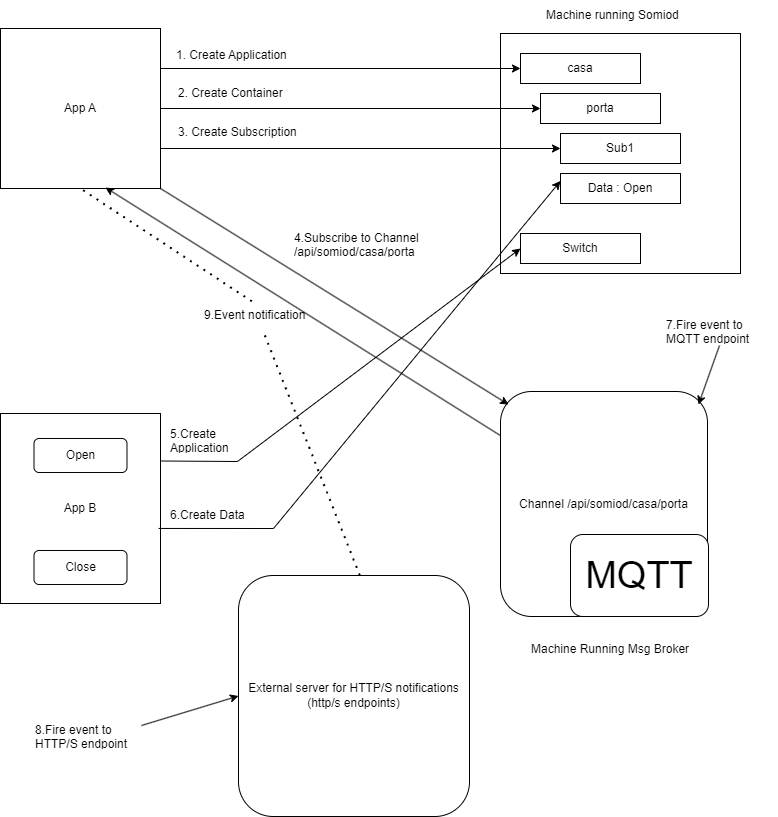

The diagram above was exported from draw.io. Its source (the exported page's mxGraphModel, read from the mxfile embedded in the PNG):
<mxGraphModel dx="1195" dy="615" grid="0" gridSize="10" guides="1" tooltips="1" connect="1" arrows="1" fold="1" page="1" pageScale="1" pageWidth="827" pageHeight="1169" math="0" shadow="0">
  <root>
    <mxCell id="0" />
    <mxCell id="1" parent="0" />
    <mxCell id="_k2jEKNBlOzda36DNHh1-1" value="App A" style="rounded=0;whiteSpace=wrap;html=1;" vertex="1" parent="1">
      <mxGeometry x="40" y="55" width="160" height="160" as="geometry" />
    </mxCell>
    <mxCell id="_k2jEKNBlOzda36DNHh1-2" value="&lt;div&gt;&lt;br&gt;&lt;/div&gt;" style="whiteSpace=wrap;html=1;aspect=fixed;align=center;" vertex="1" parent="1">
      <mxGeometry x="540" y="60" width="240" height="240" as="geometry" />
    </mxCell>
    <mxCell id="_k2jEKNBlOzda36DNHh1-3" value="casa" style="rounded=0;whiteSpace=wrap;html=1;" vertex="1" parent="1">
      <mxGeometry x="560" y="80" width="120" height="30" as="geometry" />
    </mxCell>
    <mxCell id="_k2jEKNBlOzda36DNHh1-4" value="porta" style="rounded=0;whiteSpace=wrap;html=1;" vertex="1" parent="1">
      <mxGeometry x="580" y="120" width="120" height="30" as="geometry" />
    </mxCell>
    <mxCell id="_k2jEKNBlOzda36DNHh1-5" value="Sub1" style="rounded=0;whiteSpace=wrap;html=1;" vertex="1" parent="1">
      <mxGeometry x="600" y="160" width="120" height="30" as="geometry" />
    </mxCell>
    <mxCell id="_k2jEKNBlOzda36DNHh1-6" value="Data : Open" style="rounded=0;whiteSpace=wrap;html=1;" vertex="1" parent="1">
      <mxGeometry x="600" y="200" width="120" height="30" as="geometry" />
    </mxCell>
    <mxCell id="_k2jEKNBlOzda36DNHh1-7" value="Switch" style="rounded=0;whiteSpace=wrap;html=1;" vertex="1" parent="1">
      <mxGeometry x="560" y="260" width="120" height="30" as="geometry" />
    </mxCell>
    <mxCell id="_k2jEKNBlOzda36DNHh1-8" value="Machine running Somiod" style="text;strokeColor=none;fillColor=none;align=left;verticalAlign=middle;spacingLeft=4;spacingRight=4;overflow=hidden;points=[[0,0.5],[1,0.5]];portConstraint=eastwest;rotatable=0;whiteSpace=wrap;html=1;" vertex="1" parent="1">
      <mxGeometry x="580" y="27" width="154" height="30" as="geometry" />
    </mxCell>
    <mxCell id="_k2jEKNBlOzda36DNHh1-9" value="App B" style="rounded=0;whiteSpace=wrap;html=1;" vertex="1" parent="1">
      <mxGeometry x="40" y="440" width="160" height="190" as="geometry" />
    </mxCell>
    <mxCell id="_k2jEKNBlOzda36DNHh1-10" value="" style="endArrow=classic;html=1;rounded=0;exitX=1;exitY=0.25;exitDx=0;exitDy=0;entryX=0;entryY=0.5;entryDx=0;entryDy=0;" edge="1" parent="1" source="_k2jEKNBlOzda36DNHh1-1" target="_k2jEKNBlOzda36DNHh1-3">
      <mxGeometry width="50" height="50" relative="1" as="geometry">
        <mxPoint x="580" y="400" as="sourcePoint" />
        <mxPoint x="630" y="350" as="targetPoint" />
      </mxGeometry>
    </mxCell>
    <mxCell id="_k2jEKNBlOzda36DNHh1-11" value="" style="endArrow=classic;html=1;rounded=0;exitX=1;exitY=0.5;exitDx=0;exitDy=0;entryX=0;entryY=0.5;entryDx=0;entryDy=0;" edge="1" parent="1" source="_k2jEKNBlOzda36DNHh1-1" target="_k2jEKNBlOzda36DNHh1-4">
      <mxGeometry width="50" height="50" relative="1" as="geometry">
        <mxPoint x="580" y="400" as="sourcePoint" />
        <mxPoint x="630" y="350" as="targetPoint" />
      </mxGeometry>
    </mxCell>
    <mxCell id="_k2jEKNBlOzda36DNHh1-12" value="" style="endArrow=classic;html=1;rounded=0;exitX=1;exitY=0.75;exitDx=0;exitDy=0;entryX=0;entryY=0.5;entryDx=0;entryDy=0;" edge="1" parent="1" source="_k2jEKNBlOzda36DNHh1-1" target="_k2jEKNBlOzda36DNHh1-5">
      <mxGeometry width="50" height="50" relative="1" as="geometry">
        <mxPoint x="580" y="400" as="sourcePoint" />
        <mxPoint x="630" y="350" as="targetPoint" />
      </mxGeometry>
    </mxCell>
    <mxCell id="_k2jEKNBlOzda36DNHh1-13" value="Channel /api/somiod/casa/porta" style="rounded=1;whiteSpace=wrap;html=1;" vertex="1" parent="1">
      <mxGeometry x="540" y="418" width="207" height="225" as="geometry" />
    </mxCell>
    <mxCell id="_k2jEKNBlOzda36DNHh1-14" value="Machine Running Msg Broker" style="text;strokeColor=none;fillColor=none;align=left;verticalAlign=middle;spacingLeft=4;spacingRight=4;overflow=hidden;points=[[0,0.5],[1,0.5]];portConstraint=eastwest;rotatable=0;whiteSpace=wrap;html=1;" vertex="1" parent="1">
      <mxGeometry x="565" y="661" width="182" height="30" as="geometry" />
    </mxCell>
    <mxCell id="_k2jEKNBlOzda36DNHh1-15" value="&lt;font style=&quot;font-size: 38px;&quot;&gt;MQTT&lt;/font&gt;" style="rounded=1;whiteSpace=wrap;html=1;" vertex="1" parent="1">
      <mxGeometry x="610" y="561" width="138" height="82" as="geometry" />
    </mxCell>
    <mxCell id="_k2jEKNBlOzda36DNHh1-16" value="" style="endArrow=classic;html=1;rounded=0;exitX=1;exitY=1;exitDx=0;exitDy=0;entryX=0.039;entryY=0.058;entryDx=0;entryDy=0;entryPerimeter=0;" edge="1" parent="1" source="_k2jEKNBlOzda36DNHh1-1" target="_k2jEKNBlOzda36DNHh1-13">
      <mxGeometry width="50" height="50" relative="1" as="geometry">
        <mxPoint x="578" y="488" as="sourcePoint" />
        <mxPoint x="628" y="438" as="targetPoint" />
      </mxGeometry>
    </mxCell>
    <mxCell id="_k2jEKNBlOzda36DNHh1-17" value="" style="endArrow=classic;html=1;rounded=0;entryX=0.656;entryY=0.994;entryDx=0;entryDy=0;entryPerimeter=0;exitX=0;exitY=0.196;exitDx=0;exitDy=0;exitPerimeter=0;" edge="1" parent="1" source="_k2jEKNBlOzda36DNHh1-13" target="_k2jEKNBlOzda36DNHh1-1">
      <mxGeometry width="50" height="50" relative="1" as="geometry">
        <mxPoint x="539" y="462" as="sourcePoint" />
        <mxPoint x="628" y="438" as="targetPoint" />
      </mxGeometry>
    </mxCell>
    <mxCell id="_k2jEKNBlOzda36DNHh1-18" value="" style="endArrow=classic;html=1;rounded=0;" edge="1" parent="1">
      <mxGeometry width="50" height="50" relative="1" as="geometry">
        <mxPoint x="759" y="372" as="sourcePoint" />
        <mxPoint x="738" y="431" as="targetPoint" />
      </mxGeometry>
    </mxCell>
    <mxCell id="_k2jEKNBlOzda36DNHh1-19" value="" style="endArrow=classic;html=1;rounded=0;exitX=1;exitY=0.25;exitDx=0;exitDy=0;entryX=0;entryY=0.5;entryDx=0;entryDy=0;" edge="1" parent="1" source="_k2jEKNBlOzda36DNHh1-9" target="_k2jEKNBlOzda36DNHh1-7">
      <mxGeometry width="50" height="50" relative="1" as="geometry">
        <mxPoint x="578" y="488" as="sourcePoint" />
        <mxPoint x="628" y="438" as="targetPoint" />
        <Array as="points">
          <mxPoint x="277" y="488" />
        </Array>
      </mxGeometry>
    </mxCell>
    <mxCell id="_k2jEKNBlOzda36DNHh1-20" value="" style="endArrow=classic;html=1;rounded=0;exitX=0.988;exitY=0.605;exitDx=0;exitDy=0;exitPerimeter=0;entryX=0;entryY=0.25;entryDx=0;entryDy=0;" edge="1" parent="1" source="_k2jEKNBlOzda36DNHh1-9" target="_k2jEKNBlOzda36DNHh1-6">
      <mxGeometry width="50" height="50" relative="1" as="geometry">
        <mxPoint x="578" y="488" as="sourcePoint" />
        <mxPoint x="628" y="438" as="targetPoint" />
        <Array as="points">
          <mxPoint x="313" y="555" />
        </Array>
      </mxGeometry>
    </mxCell>
    <mxCell id="_k2jEKNBlOzda36DNHh1-21" value="Open" style="rounded=1;whiteSpace=wrap;html=1;" vertex="1" parent="1">
      <mxGeometry x="73.5" y="465" width="93" height="34" as="geometry" />
    </mxCell>
    <mxCell id="_k2jEKNBlOzda36DNHh1-23" value="Close" style="rounded=1;whiteSpace=wrap;html=1;" vertex="1" parent="1">
      <mxGeometry x="73.5" y="577" width="93" height="34" as="geometry" />
    </mxCell>
    <mxCell id="_k2jEKNBlOzda36DNHh1-24" value="1. Create Application" style="text;strokeColor=none;fillColor=none;align=left;verticalAlign=middle;spacingLeft=4;spacingRight=4;overflow=hidden;points=[[0,0.5],[1,0.5]];portConstraint=eastwest;rotatable=0;whiteSpace=wrap;html=1;" vertex="1" parent="1">
      <mxGeometry x="210" y="67" width="131" height="30" as="geometry" />
    </mxCell>
    <mxCell id="_k2jEKNBlOzda36DNHh1-25" value="External server for HTTP/S notifications (http/s endpoints)" style="rounded=1;whiteSpace=wrap;html=1;" vertex="1" parent="1">
      <mxGeometry x="278" y="602" width="231" height="241" as="geometry" />
    </mxCell>
    <mxCell id="_k2jEKNBlOzda36DNHh1-28" value="" style="endArrow=classic;html=1;rounded=0;entryX=0;entryY=0.5;entryDx=0;entryDy=0;" edge="1" parent="1" target="_k2jEKNBlOzda36DNHh1-25">
      <mxGeometry width="50" height="50" relative="1" as="geometry">
        <mxPoint x="181" y="752" as="sourcePoint" />
        <mxPoint x="628" y="738" as="targetPoint" />
      </mxGeometry>
    </mxCell>
    <mxCell id="_k2jEKNBlOzda36DNHh1-29" value="2. Create Container" style="text;strokeColor=none;fillColor=none;align=left;verticalAlign=middle;spacingLeft=4;spacingRight=4;overflow=hidden;points=[[0,0.5],[1,0.5]];portConstraint=eastwest;rotatable=0;whiteSpace=wrap;html=1;" vertex="1" parent="1">
      <mxGeometry x="212" y="105" width="131" height="30" as="geometry" />
    </mxCell>
    <mxCell id="_k2jEKNBlOzda36DNHh1-30" value="3. Create Subscription" style="text;strokeColor=none;fillColor=none;align=left;verticalAlign=middle;spacingLeft=4;spacingRight=4;overflow=hidden;points=[[0,0.5],[1,0.5]];portConstraint=eastwest;rotatable=0;whiteSpace=wrap;html=1;" vertex="1" parent="1">
      <mxGeometry x="212" y="144" width="131" height="30" as="geometry" />
    </mxCell>
    <mxCell id="_k2jEKNBlOzda36DNHh1-31" value="5.Create Application" style="text;strokeColor=none;fillColor=none;align=left;verticalAlign=middle;spacingLeft=4;spacingRight=4;overflow=hidden;points=[[0,0.5],[1,0.5]];portConstraint=eastwest;rotatable=0;whiteSpace=wrap;html=1;" vertex="1" parent="1">
      <mxGeometry x="204" y="451" width="86" height="30" as="geometry" />
    </mxCell>
    <mxCell id="_k2jEKNBlOzda36DNHh1-32" value="6.Create Data" style="text;strokeColor=none;fillColor=none;align=left;verticalAlign=middle;spacingLeft=4;spacingRight=4;overflow=hidden;points=[[0,0.5],[1,0.5]];portConstraint=eastwest;rotatable=0;whiteSpace=wrap;html=1;" vertex="1" parent="1">
      <mxGeometry x="204" y="527" width="86" height="30" as="geometry" />
    </mxCell>
    <mxCell id="_k2jEKNBlOzda36DNHh1-33" value="4.Subscribe to Channel /api/somiod/casa/porta" style="text;strokeColor=none;fillColor=none;align=left;verticalAlign=middle;spacingLeft=4;spacingRight=4;overflow=hidden;points=[[0,0.5],[1,0.5]];portConstraint=eastwest;rotatable=0;whiteSpace=wrap;html=1;" vertex="1" parent="1">
      <mxGeometry x="328" y="255" width="144" height="30" as="geometry" />
    </mxCell>
    <mxCell id="_k2jEKNBlOzda36DNHh1-34" value="9.Event notification" style="text;strokeColor=none;fillColor=none;align=left;verticalAlign=middle;spacingLeft=4;spacingRight=4;overflow=hidden;points=[[0,0.5],[1,0.5]];portConstraint=eastwest;rotatable=0;whiteSpace=wrap;html=1;" vertex="1" parent="1">
      <mxGeometry x="238" y="327" width="117" height="30" as="geometry" />
    </mxCell>
    <mxCell id="_k2jEKNBlOzda36DNHh1-35" value="7.Fire event to MQTT endpoint" style="text;strokeColor=none;fillColor=none;align=left;verticalAlign=middle;spacingLeft=4;spacingRight=4;overflow=hidden;points=[[0,0.5],[1,0.5]];portConstraint=eastwest;rotatable=0;whiteSpace=wrap;html=1;" vertex="1" parent="1">
      <mxGeometry x="700" y="342" width="117" height="30" as="geometry" />
    </mxCell>
    <mxCell id="_k2jEKNBlOzda36DNHh1-36" value="8.Fire event to HTTP/S endpoint" style="text;strokeColor=none;fillColor=none;align=left;verticalAlign=middle;spacingLeft=4;spacingRight=4;overflow=hidden;points=[[0,0.5],[1,0.5]];portConstraint=eastwest;rotatable=0;whiteSpace=wrap;html=1;" vertex="1" parent="1">
      <mxGeometry x="69" y="747" width="117" height="30" as="geometry" />
    </mxCell>
    <mxCell id="_k2jEKNBlOzda36DNHh1-37" value="" style="endArrow=none;dashed=1;html=1;dashPattern=1 3;strokeWidth=2;rounded=0;exitX=0.525;exitY=-0.001;exitDx=0;exitDy=0;exitPerimeter=0;" edge="1" parent="1" source="_k2jEKNBlOzda36DNHh1-25" target="_k2jEKNBlOzda36DNHh1-34">
      <mxGeometry width="50" height="50" relative="1" as="geometry">
        <mxPoint x="395" y="563" as="sourcePoint" />
        <mxPoint x="445" y="513" as="targetPoint" />
      </mxGeometry>
    </mxCell>
    <mxCell id="_k2jEKNBlOzda36DNHh1-38" value="" style="endArrow=none;dashed=1;html=1;dashPattern=1 3;strokeWidth=2;rounded=0;exitX=0.456;exitY=0.028;exitDx=0;exitDy=0;exitPerimeter=0;entryX=0.5;entryY=1;entryDx=0;entryDy=0;" edge="1" parent="1" source="_k2jEKNBlOzda36DNHh1-34" target="_k2jEKNBlOzda36DNHh1-1">
      <mxGeometry width="50" height="50" relative="1" as="geometry">
        <mxPoint x="72" y="270" as="sourcePoint" />
        <mxPoint x="122" y="220" as="targetPoint" />
      </mxGeometry>
    </mxCell>
  </root>
</mxGraphModel>